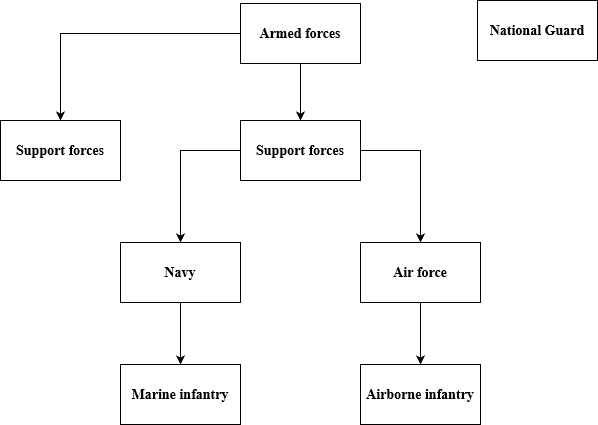

The diagram above was exported from draw.io. Its source (the exported page's mxGraphModel, read from the mxfile embedded in the PNG):
<mxGraphModel dx="782" dy="404" grid="0" gridSize="10" guides="1" tooltips="1" connect="1" arrows="1" fold="1" page="1" pageScale="1" pageWidth="827" pageHeight="1169" math="0" shadow="0">
  <root>
    <mxCell id="0" />
    <mxCell id="1" parent="0" />
    <mxCell id="1tFB9F8l7Raw27J4rhCG-8" style="edgeStyle=orthogonalEdgeStyle;rounded=0;orthogonalLoop=1;jettySize=auto;html=1;exitX=0;exitY=0.5;exitDx=0;exitDy=0;entryX=0.5;entryY=0;entryDx=0;entryDy=0;fontFamily=Times New Roman;fontSize=14;fontStyle=1" edge="1" parent="1" source="1tFB9F8l7Raw27J4rhCG-1" target="1tFB9F8l7Raw27J4rhCG-3">
      <mxGeometry relative="1" as="geometry" />
    </mxCell>
    <mxCell id="1tFB9F8l7Raw27J4rhCG-9" style="edgeStyle=orthogonalEdgeStyle;rounded=0;orthogonalLoop=1;jettySize=auto;html=1;exitX=0.5;exitY=1;exitDx=0;exitDy=0;entryX=0.5;entryY=0;entryDx=0;entryDy=0;fontFamily=Times New Roman;fontSize=14;fontStyle=1" edge="1" parent="1" source="1tFB9F8l7Raw27J4rhCG-1" target="1tFB9F8l7Raw27J4rhCG-4">
      <mxGeometry relative="1" as="geometry" />
    </mxCell>
    <mxCell id="1tFB9F8l7Raw27J4rhCG-1" value="Armed forces" style="rounded=0;whiteSpace=wrap;html=1;fontFamily=Times New Roman;fontSize=14;fontStyle=1" vertex="1" parent="1">
      <mxGeometry x="354" y="64" width="120" height="60" as="geometry" />
    </mxCell>
    <mxCell id="1tFB9F8l7Raw27J4rhCG-3" value="Support forces" style="rounded=0;whiteSpace=wrap;html=1;fontFamily=Times New Roman;fontSize=14;fontStyle=1" vertex="1" parent="1">
      <mxGeometry x="114" y="181" width="120" height="60" as="geometry" />
    </mxCell>
    <mxCell id="1tFB9F8l7Raw27J4rhCG-15" style="edgeStyle=orthogonalEdgeStyle;rounded=0;orthogonalLoop=1;jettySize=auto;html=1;exitX=1;exitY=0.5;exitDx=0;exitDy=0;entryX=0.5;entryY=0;entryDx=0;entryDy=0;fontFamily=Times New Roman;fontSize=14;fontStyle=1" edge="1" parent="1" source="1tFB9F8l7Raw27J4rhCG-4" target="1tFB9F8l7Raw27J4rhCG-13">
      <mxGeometry relative="1" as="geometry" />
    </mxCell>
    <mxCell id="1tFB9F8l7Raw27J4rhCG-16" style="edgeStyle=orthogonalEdgeStyle;rounded=0;orthogonalLoop=1;jettySize=auto;html=1;exitX=0;exitY=0.5;exitDx=0;exitDy=0;fontFamily=Times New Roman;fontSize=14;fontStyle=1" edge="1" parent="1" source="1tFB9F8l7Raw27J4rhCG-4" target="1tFB9F8l7Raw27J4rhCG-11">
      <mxGeometry relative="1" as="geometry" />
    </mxCell>
    <mxCell id="1tFB9F8l7Raw27J4rhCG-4" value="Support forces" style="rounded=0;whiteSpace=wrap;html=1;fontFamily=Times New Roman;fontSize=14;fontStyle=1" vertex="1" parent="1">
      <mxGeometry x="354" y="181" width="120" height="60" as="geometry" />
    </mxCell>
    <mxCell id="1tFB9F8l7Raw27J4rhCG-10" value="Airborne infantry" style="rounded=0;whiteSpace=wrap;html=1;fontFamily=Times New Roman;fontSize=14;fontStyle=1" vertex="1" parent="1">
      <mxGeometry x="474" y="425" width="120" height="60" as="geometry" />
    </mxCell>
    <mxCell id="1tFB9F8l7Raw27J4rhCG-17" style="edgeStyle=orthogonalEdgeStyle;rounded=0;orthogonalLoop=1;jettySize=auto;html=1;exitX=0.5;exitY=1;exitDx=0;exitDy=0;entryX=0.5;entryY=0;entryDx=0;entryDy=0;fontFamily=Times New Roman;fontSize=14;fontStyle=1" edge="1" parent="1" source="1tFB9F8l7Raw27J4rhCG-11" target="1tFB9F8l7Raw27J4rhCG-12">
      <mxGeometry relative="1" as="geometry" />
    </mxCell>
    <mxCell id="1tFB9F8l7Raw27J4rhCG-11" value="Navy" style="rounded=0;whiteSpace=wrap;html=1;fontFamily=Times New Roman;fontSize=14;fontStyle=1" vertex="1" parent="1">
      <mxGeometry x="234" y="303" width="120" height="60" as="geometry" />
    </mxCell>
    <mxCell id="1tFB9F8l7Raw27J4rhCG-12" value="Marine infantry" style="rounded=0;whiteSpace=wrap;html=1;fontFamily=Times New Roman;fontSize=14;fontStyle=1" vertex="1" parent="1">
      <mxGeometry x="234" y="425" width="120" height="60" as="geometry" />
    </mxCell>
    <mxCell id="1tFB9F8l7Raw27J4rhCG-18" style="edgeStyle=orthogonalEdgeStyle;rounded=0;orthogonalLoop=1;jettySize=auto;html=1;exitX=0.5;exitY=1;exitDx=0;exitDy=0;entryX=0.5;entryY=0;entryDx=0;entryDy=0;fontFamily=Times New Roman;fontSize=14;fontStyle=1" edge="1" parent="1" source="1tFB9F8l7Raw27J4rhCG-13" target="1tFB9F8l7Raw27J4rhCG-10">
      <mxGeometry relative="1" as="geometry" />
    </mxCell>
    <mxCell id="1tFB9F8l7Raw27J4rhCG-13" value="Air force" style="rounded=0;whiteSpace=wrap;html=1;fontFamily=Times New Roman;fontSize=14;fontStyle=1" vertex="1" parent="1">
      <mxGeometry x="474" y="303" width="120" height="60" as="geometry" />
    </mxCell>
    <mxCell id="1tFB9F8l7Raw27J4rhCG-14" value="National Guard" style="rounded=0;whiteSpace=wrap;html=1;fontFamily=Times New Roman;fontSize=14;fontStyle=1" vertex="1" parent="1">
      <mxGeometry x="591" y="61" width="120" height="60" as="geometry" />
    </mxCell>
  </root>
</mxGraphModel>